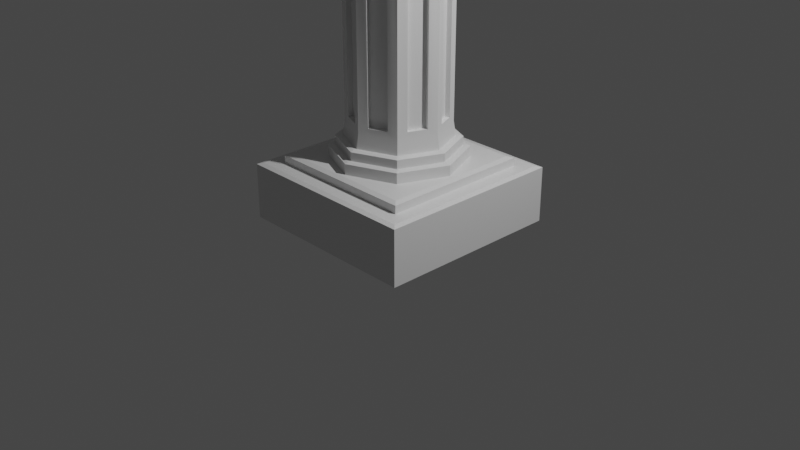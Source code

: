 # Source: columna.blend  (saved by Blender 3.2.14; exported with 4.5.12 LTS)
import bpy
from mathutils import Matrix  # noqa: F401  (used for matrix-valued properties, if any)

bpy.ops.wm.read_factory_settings(use_empty=True)
scene = bpy.context.scene
scene.name = 'Scene'

# ---- collections
col_collection = bpy.data.collections.new('Collection'); scene.collection.children.link(col_collection)

# ---- materials (node trees are filled in below, after node groups)
mat_material = bpy.data.materials.new('Material')
mat_material.alpha_threshold = 0.0
mat_material.use_transparent_shadow = False
mat_material.line_color = (0.0, 0.0, 0.0, 1.0)

# ---- node groups
ng_auto_smooth = bpy.data.node_groups.new('Auto Smooth', 'GeometryNodeTree')
_s = ng_auto_smooth.interface.new_socket(name='Geometry', in_out='OUTPUT', socket_type='NodeSocketGeometry')
_s = ng_auto_smooth.interface.new_socket(name='Geometry', in_out='INPUT', socket_type='NodeSocketGeometry')
_s = ng_auto_smooth.interface.new_socket(name='Angle', in_out='INPUT', socket_type='NodeSocketFloat')
_s.subtype = 'ANGLE'
_s.min_value = 0.0
_s.max_value = 3.142
ng_auto_smooth.is_modifier = True
_N = ng_auto_smooth.nodes; _L = ng_auto_smooth.links
n0 = _N.new('NodeGroupOutput'); n0.name = 'Group Output'; n0.location = (480, -100)
n1 = _N.new('NodeGroupInput'); n1.name = 'Group Input'; n1.location = (-420, -300)
n2 = _N.new('NodeGroupInput'); n2.name = 'Group Input.001'; n2.location = (-60, -100)
n3 = _N.new('GeometryNodeSetShadeSmooth'); n3.name = 'Set Shade Smooth'; n3.location = (120, -100)
n3.domain = 'EDGE'
n4 = _N.new('GeometryNodeSetShadeSmooth'); n4.name = 'Set Shade Smooth.001'; n4.location = (300, -100)
n5 = _N.new('GeometryNodeInputMeshEdgeAngle'); n5.name = 'Edge Angle'; n5.location = (-420, -220)
n6 = _N.new('GeometryNodeInputEdgeSmooth'); n6.name = 'Is Edge Smooth'; n6.location = (-60, -160)
n7 = _N.new('GeometryNodeInputShadeSmooth'); n7.name = 'Is Face Smooth'; n7.location = (-240, -340)
n8 = _N.new('FunctionNodeBooleanMath'); n8.name = 'Boolean Math'; n8.location = (-60, -220)
n9 = _N.new('FunctionNodeCompare'); n9.name = 'Compare'; n9.location = (-240, -180)
n9.operation = 'LESS_EQUAL'
_L.new(n5.outputs[0], n9.inputs[0])
_L.new(n4.outputs[0], n0.inputs[0])
_L.new(n1.outputs[1], n9.inputs[1])
_L.new(n9.outputs[0], n8.inputs[0])
_L.new(n7.outputs[0], n8.inputs[1])
_L.new(n2.outputs[0], n3.inputs[0])
_L.new(n6.outputs[0], n3.inputs[1])
_L.new(n3.outputs[0], n4.inputs[0])
_L.new(n8.outputs[0], n3.inputs[2])
n0.is_active_output = True

# ---- material node trees
mat_material.use_nodes = True; mat_material.node_tree.nodes.clear()
_N = mat_material.node_tree.nodes; _L = mat_material.node_tree.links
n0 = _N.new('ShaderNodeOutputMaterial'); n0.name = 'Material Output'; n0.location = (300, 300)
n1 = _N.new('ShaderNodeBsdfPrincipled'); n1.name = 'Principled BSDF'; n1.location = (10, 300)
n1.distribution = 'GGX'
n1.subsurface_method = 'RANDOM_WALK_SKIN'
n1.inputs[2].default_value = 0.4
n1.inputs[3].default_value = 1.45
n1.inputs[27].default_value = (0.0, 0.0, 0.0, 1.0)
n1.inputs[28].default_value = 1.0
_L.new(n1.outputs[0], n0.inputs[0])
n0.is_active_output = True

# ---- world
world_world = bpy.data.worlds.new('World'); scene.world = world_world
world_world.use_nodes = True; world_world.node_tree.nodes.clear()
_N = world_world.node_tree.nodes; _L = world_world.node_tree.links
n0 = _N.new('ShaderNodeOutputWorld'); n0.name = 'World Output'; n0.location = (300, 300)
n1 = _N.new('ShaderNodeBackground'); n1.name = 'Background'; n1.location = (10, 300)
n1.inputs[0].default_value = (0.05088, 0.05088, 0.05088, 1.0)
_L.new(n1.outputs[0], n0.inputs[0])
n0.is_active_output = True
world_world.color = (0.05088, 0.05088, 0.05088)
world_world.use_sun_shadow = False
world_world.sun_shadow_jitter_overblur = 0.0

# ---- cameras
cam_camera = bpy.data.cameras.new('Camera')
cam_camera.clip_end = 100.0
cam_camera.ortho_scale = 7.314

# ---- lights
light_light = bpy.data.lights.new('Light', 'POINT')
light_light.transmission_factor = 0.0
light_light.energy = 1000.0
light_light.shadow_soft_size = 0.1
light_light.shadow_maximum_resolution = 0.006
light_light.use_absolute_resolution = True

# ---- meshes
me_cube = bpy.data.meshes.new('Cube')
me_cube.from_pydata([(0.8008, 0.8008, 1.0), (1.0, 1.0, -1.0), (0.8008, -0.8008, 1.0), (1.0, -1.0, -1.0), (-0.8008, 0.8008, 1.0), (-1.0, 1.0, -1.0), (-0.8008, -0.8008, 1.0), (-1.0, -1.0, -1.0), (0.4953, 0.4953, 1.33), (0.4953, -0.4953, 1.33), (-0.4953, 0.4953, 1.33), (-0.4953, -0.4953, 1.33), (5.531e-08, 0.627, 1.728), (-0.627, 5.531e-08, 1.728), (0.627, -5.531e-08, 1.728), (-5.531e-08, -0.627, 1.728), (-6.124e-08, -0.7005, 1.33), (0.7005, -6.124e-08, 1.33), (-0.7005, 6.124e-08, 1.33), (6.124e-08, 0.7005, 1.33), (1.0, -1.0, 0.9499), (0.9499, -0.9499, 1.0), (-0.9499, -0.9499, 1.0), (-1.0, -1.0, 0.9499), (1.0, 1.0, 0.9499), (0.9499, 0.9499, 1.0), (-0.9499, 0.9499, 1.0), (-1.0, 1.0, 0.9499), (0.8008, -0.8008, 1.276), (0.747, -0.747, 1.33), (-0.747, -0.747, 1.33), (-0.8008, -0.8008, 1.276), (0.8008, 0.8008, 1.276), (0.747, 0.747, 1.33), (-0.747, 0.747, 1.33), (-0.8008, 0.8008, 1.276), (-0.4434, -0.4434, 1.728), (-0.4434, 0.4434, 1.728), (0.4434, -0.4434, 1.728), (0.4434, 0.4434, 1.728), (4.921e-08, 0.5522, 2.064), (-0.5522, 4.744e-08, 2.064), (0.5522, -4.825e-08, 2.064), (-4.648e-08, -0.5522, 2.064), (-0.3905, -0.3905, 2.064), (-0.3905, 0.3905, 2.064), (0.3905, -0.3905, 2.064), (0.3905, 0.3905, 2.064), (1.399e-07, 0.5622, 15.41), (-0.5622, 4.813e-08, 15.41), (0.5622, -4.929e-08, 15.41), (4.251e-08, -0.5622, 15.41), (-0.3976, -0.3976, 15.41), (-0.3976, 0.3976, 15.41), (0.3976, -0.3976, 15.41), (0.3976, 0.3976, 15.41), (-0.3742, -0.3742, 2.55), (-0.5292, 4.585e-08, 2.55), (0.5292, -4.585e-08, 2.55), (0.3742, -0.3742, 2.55), (-0.3742, 0.3742, 2.55), (5.076e-08, 0.5292, 2.55), (0.3742, 0.3742, 2.55), (-4.094e-08, -0.5292, 2.55), (-0.3742, -0.3742, 15.09), (0.5292, -4.585e-08, 15.09), (-0.3742, 0.3742, 15.09), (4.398e-08, -0.5292, 15.09), (-0.5292, 4.585e-08, 15.09), (0.3742, -0.3742, 15.09), (1.357e-07, 0.5292, 15.09), (0.3742, 0.3742, 15.09), (0.09209, -0.4869, 2.779), (0.2792, -0.4094, 2.779), (0.2792, -0.4094, 14.86), (0.09209, -0.4869, 14.86), (0.4869, 0.09209, 2.779), (0.4094, 0.2792, 2.779), (0.4094, 0.2792, 14.86), (0.4869, 0.09209, 14.86), (-0.2792, -0.4094, 2.779), (-0.09209, -0.4869, 2.779), (-0.09209, -0.4869, 14.86), (-0.2792, -0.4094, 14.86), (0.2792, 0.4094, 2.779), (0.09209, 0.4869, 2.779), (0.09209, 0.4869, 14.86), (0.2792, 0.4094, 14.86), (-0.4094, 0.2792, 2.779), (-0.4869, 0.09209, 2.779), (-0.4869, 0.09209, 14.86), (-0.4094, 0.2792, 14.86), (-0.09209, 0.4869, 2.779), (-0.2792, 0.4094, 2.779), (-0.2792, 0.4094, 14.86), (-0.09209, 0.4869, 14.86), (0.4094, -0.2792, 2.779), (0.4869, -0.09209, 2.779), (0.4869, -0.09209, 14.86), (0.4094, -0.2792, 14.86), (-0.4869, -0.09209, 2.779), (-0.4094, -0.2792, 2.779), (-0.4094, -0.2792, 14.86), (-0.4869, -0.09209, 14.86), (0.07334, -0.4417, 2.779), (0.2605, -0.3642, 2.779), (0.2605, -0.3642, 14.86), (0.07334, -0.4417, 14.86), (0.4417, 0.07334, 2.779), (0.3642, 0.2605, 2.779), (0.3642, 0.2605, 14.86), (0.4417, 0.07334, 14.86), (-0.2605, -0.3642, 2.779), (-0.07334, -0.4417, 2.779), (-0.07334, -0.4417, 14.86), (-0.2605, -0.3642, 14.86), (0.2605, 0.3642, 2.779), (0.07334, 0.4417, 2.779), (0.07334, 0.4417, 14.86), (0.2605, 0.3642, 14.86), (-0.3642, 0.2605, 2.779), (-0.4417, 0.07334, 2.779), (-0.4417, 0.07334, 14.86), (-0.3642, 0.2605, 14.86), (-0.07334, 0.4417, 2.779), (-0.2605, 0.3642, 2.779), (-0.2605, 0.3642, 14.86), (-0.07334, 0.4417, 14.86), (0.3642, -0.2605, 2.779), (0.4417, -0.07334, 2.779), (0.4417, -0.07334, 14.86), (0.3642, -0.2605, 14.86), (-0.4417, -0.07334, 2.779), (-0.3642, -0.2605, 2.779), (-0.3642, -0.2605, 14.86), (-0.4417, -0.07334, 14.86), (-0.7005, 6.124e-08, 1.696), (-0.6651, 5.839e-08, 1.728), (-0.4703, 0.4703, 1.728), (-0.4953, 0.4953, 1.696), (0.4953, -0.4953, 1.696), (0.4703, -0.4703, 1.728), (-5.839e-08, -0.6651, 1.728), (-6.124e-08, -0.7005, 1.696), (5.839e-08, 0.6651, 1.728), (6.124e-08, 0.7005, 1.696), (0.4953, 0.4953, 1.696), (0.4703, 0.4703, 1.728), (0.6651, -5.839e-08, 1.728), (0.7005, -6.124e-08, 1.696), (-0.4703, -0.4703, 1.728), (-0.4953, -0.4953, 1.696), (-0.627, 5.531e-08, 2.028), (-0.588, 5.153e-08, 2.064), (-0.4158, 0.4158, 2.064), (-0.4434, 0.4434, 2.028), (0.4434, -0.4434, 2.028), (0.4158, -0.4158, 2.064), (-4.992e-08, -0.588, 2.064), (-5.387e-08, -0.627, 2.028), (5.315e-08, 0.588, 2.064), (5.676e-08, 0.627, 2.028), (0.4434, 0.4434, 2.028), (0.4158, 0.4158, 2.064), (0.588, -5.153e-08, 2.064), (0.627, -5.531e-08, 2.028), (-0.4158, -0.4158, 2.064), (-0.4434, -0.4434, 2.028), (-1.346e-08, -0.6239, 15.72), (0.4412, -0.4412, 15.72), (0.6239, -5.49e-08, 15.72), (0.4412, 0.4412, 15.72), (9.464e-08, 0.6239, 15.72), (-0.4412, 0.4412, 15.72), (-0.6239, 5.32e-08, 15.72), (-0.4412, -0.4412, 15.72), (-4.91e-08, -0.7052, 16.14), (0.4986, -0.4986, 16.14), (0.7052, -6.205e-08, 16.14), (0.4986, 0.4986, 16.14), (7.308e-08, 0.7052, 16.14), (-0.4986, 0.4986, 16.14), (-0.7052, 6.013e-08, 16.14), (-0.4986, -0.4986, 16.14), (3.205e-08, -0.6183, 15.44), (3.966e-08, -0.5884, 15.41), (0.416, -0.416, 15.41), (0.4372, -0.4372, 15.44), (0.5884, -5.126e-08, 15.41), (0.6183, -5.361e-08, 15.44), (0.416, 0.416, 15.41), (0.4372, 0.4372, 15.44), (1.416e-07, 0.5884, 15.41), (1.392e-07, 0.6183, 15.44), (-0.416, 0.416, 15.41), (-0.4372, 0.4372, 15.44), (-0.5884, 5.068e-08, 15.41), (-0.6183, 5.353e-08, 15.44), (-0.4372, -0.4372, 15.44), (-0.416, -0.416, 15.41), (-0.4916, -0.4916, 15.78), (-0.4641, -0.4641, 15.73), (-0.6563, 5.591e-08, 15.73), (-0.6952, 5.917e-08, 15.78), (-0.4916, 0.4916, 15.78), (-0.4641, 0.4641, 15.73), (9.668e-08, 0.6563, 15.73), (9.664e-08, 0.6952, 15.78), (0.4916, 0.4916, 15.78), (0.4641, 0.4641, 15.73), (0.6563, -5.781e-08, 15.73), (0.6952, -6.13e-08, 15.78), (-2.383e-08, -0.6952, 15.78), (-1.704e-08, -0.6563, 15.73), (0.4641, -0.4641, 15.73), (0.4916, -0.4916, 15.78), (-1.0, -1.011, 17.94), (-1.0, 0.9894, 17.94), (1.0, -1.011, 17.94), (1.0, 0.9894, 17.94), (-1.0, -1.011, 16.71), (-1.0, 0.9894, 16.71), (1.0, -1.011, 16.71), (1.0, 0.9894, 16.71), (-0.8043, 0.7937, 16.71), (-0.8043, -0.8149, 16.71), (0.8043, -0.8149, 16.71), (0.8043, 0.7937, 16.71), (-0.8043, 0.7937, 16.18), (-0.8043, -0.8149, 16.18), (0.8043, -0.8149, 16.18), (0.8043, 0.7937, 16.18)], [], [(8, 19, 145, 146), (0, 2, 21, 25), (6, 4, 26, 22), (5, 1, 3, 7), (3, 20, 23, 7), (4, 0, 25, 26), (7, 23, 27, 5), (2, 6, 22, 21), (5, 27, 24, 1), (11, 18, 10, 34, 30), (10, 19, 8, 33, 34), (8, 17, 9, 29, 33), (6, 2, 28, 31), (2, 0, 32, 28), (4, 6, 31, 35), (0, 4, 35, 32), (21, 22, 23, 20), (25, 21, 20, 24), (22, 26, 27, 23), (26, 25, 24, 27), (1, 24, 20, 3), (29, 30, 31, 28), (33, 29, 28, 32), (30, 34, 35, 31), (34, 33, 32, 35), (9, 16, 11, 30, 29), (15, 36, 150, 142), (18, 11, 151, 136), (36, 13, 137, 150), (12, 39, 147, 144), (16, 9, 140, 143), (44, 41, 153, 166), (14, 38, 141, 148), (10, 18, 136, 139), (9, 17, 149, 140), (19, 10, 139, 145), (17, 8, 146, 149), (38, 15, 142, 141), (11, 16, 143, 151), (37, 12, 144, 138), (39, 14, 148, 147), (68, 64, 52, 49), (47, 42, 164, 163), (40, 47, 163, 160), (42, 46, 157, 164), (45, 40, 160, 154), (43, 44, 166, 158), (46, 43, 158, 157), (37, 13, 152, 155), (15, 38, 156, 159), (12, 37, 155, 161), (14, 39, 162, 165), (38, 14, 165, 156), (36, 15, 159, 167), (13, 36, 167, 152), (39, 12, 161, 162), (187, 189, 170, 169), (69, 65, 50, 54), (70, 66, 53, 48), (66, 68, 49, 53), (71, 70, 48, 55), (64, 67, 51, 52), (65, 71, 55, 50), (67, 69, 54, 51), (43, 46, 59, 63), (42, 47, 62, 58), (44, 43, 63, 56), (47, 40, 61, 62), (45, 41, 57, 60), (40, 45, 60, 61), (46, 42, 58, 59), (41, 44, 56, 57), (73, 74, 106, 105), (93, 94, 126, 125), (75, 72, 104, 107), (95, 92, 124, 127), (86, 87, 119, 118), (72, 73, 105, 104), (92, 93, 125, 124), (85, 86, 118, 117), (63, 59, 73, 72), (59, 69, 74, 73), (69, 67, 75, 74), (67, 63, 72, 75), (58, 62, 77, 76), (62, 71, 78, 77), (71, 65, 79, 78), (65, 58, 76, 79), (56, 63, 81, 80), (63, 67, 82, 81), (67, 64, 83, 82), (64, 56, 80, 83), (62, 61, 85, 84), (61, 70, 86, 85), (70, 71, 87, 86), (71, 62, 84, 87), (60, 57, 89, 88), (57, 68, 90, 89), (68, 66, 91, 90), (66, 60, 88, 91), (61, 60, 93, 92), (60, 66, 94, 93), (66, 70, 95, 94), (70, 61, 92, 95), (59, 58, 97, 96), (58, 65, 98, 97), (65, 69, 99, 98), (69, 59, 96, 99), (57, 56, 101, 100), (56, 64, 102, 101), (64, 68, 103, 102), (68, 57, 100, 103), (104, 105, 106, 107), (108, 109, 110, 111), (112, 113, 114, 115), (116, 117, 118, 119), (120, 121, 122, 123), (124, 125, 126, 127), (128, 129, 130, 131), (132, 133, 134, 135), (100, 101, 133, 132), (80, 81, 113, 112), (94, 95, 127, 126), (74, 75, 107, 106), (103, 100, 132, 135), (83, 80, 112, 115), (101, 102, 134, 133), (81, 82, 114, 113), (88, 89, 121, 120), (102, 103, 135, 134), (82, 83, 115, 114), (91, 88, 120, 123), (89, 90, 122, 121), (96, 97, 129, 128), (76, 77, 109, 108), (90, 91, 123, 122), (99, 96, 128, 131), (79, 76, 108, 111), (97, 98, 130, 129), (77, 78, 110, 109), (84, 85, 117, 116), (98, 99, 131, 130), (78, 79, 111, 110), (87, 84, 116, 119), (137, 138, 139, 136), (141, 142, 143, 140), (138, 144, 145, 139), (147, 148, 149, 146), (148, 141, 140, 149), (142, 150, 151, 143), (150, 137, 136, 151), (144, 147, 146, 145), (13, 37, 138, 137), (153, 154, 155, 152), (157, 158, 159, 156), (154, 160, 161, 155), (163, 164, 165, 162), (164, 157, 156, 165), (158, 166, 167, 159), (166, 153, 152, 167), (160, 163, 162, 161), (41, 45, 154, 153), (198, 184, 168, 175), (189, 191, 171, 170), (191, 193, 172, 171), (193, 195, 173, 172), (195, 197, 174, 173), (197, 198, 175, 174), (51, 54, 186, 185), (175, 168, 213, 201), (53, 49, 196, 194), (55, 48, 192, 190), (54, 50, 188, 186), (52, 51, 185, 199), (49, 52, 199, 196), (48, 53, 194, 192), (50, 55, 190, 188), (176, 177, 178, 179, 180, 181, 182, 183), (172, 173, 205, 206), (170, 171, 209, 210), (174, 175, 201, 202), (207, 204, 181, 180), (211, 208, 179, 178), (212, 215, 177, 176), (168, 169, 214, 213), (215, 211, 178, 177), (208, 207, 180, 179), (204, 203, 182, 181), (173, 174, 202, 205), (169, 170, 210, 214), (171, 172, 206, 209), (203, 200, 183, 182), (187, 184, 185, 186), (184, 198, 199, 185), (189, 187, 186, 188), (191, 189, 188, 190), (193, 191, 190, 192), (195, 193, 192, 194), (197, 195, 194, 196), (198, 197, 196, 199), (184, 187, 169, 168), (215, 212, 213, 214), (211, 215, 214, 210), (207, 208, 209, 206), (203, 204, 205, 202), (212, 200, 201, 213), (208, 211, 210, 209), (204, 207, 206, 205), (200, 203, 202, 201), (200, 212, 176, 183), (216, 220, 221, 217), (217, 219, 218, 216), (217, 221, 223, 219), (219, 223, 222, 218), (218, 222, 220, 216), (227, 224, 228, 231), (221, 220, 225, 224), (220, 222, 226, 225), (222, 223, 227, 226), (223, 221, 224, 227), (225, 226, 230, 229), (224, 225, 229, 228), (226, 227, 231, 230), (228, 229, 230, 231)])
me_cube.polygons.foreach_set('use_smooth', [1, 1, 1, 1, 1, 1, 1, 1, 1, 1, 1, 1, 1, 1, 1, 1, 1, 1, 1, 1, 1, 1, 1, 1, 1, 1, 1, 1, 1, 1, 1, 1, 1, 1, 1, 1, 1, 1, 1, 1, 1, 1, 1, 1, 1, 1, 1, 1, 1, 1, 1, 1, 1, 1, 1, 1, 1, 1, 1, 1, 1, 1, 1, 1, 1, 1, 1, 1, 1, 1, 1, 1, 1, 1, 1, 1, 1, 1, 1, 1, 1, 1, 1, 1, 1, 1, 1, 1, 1, 1, 1, 1, 1, 1, 1, 1, 1, 1, 1, 1, 1, 1, 1, 1, 1, 1, 1, 1, 1, 1, 1, 1, 1, 1, 1, 1, 1, 1, 1, 1, 1, 1, 1, 1, 1, 1, 1, 1, 1, 1, 1, 1, 1, 1, 1, 1, 1, 1, 1, 1, 1, 1, 1, 1, 1, 1, 1, 1, 1, 1, 1, 1, 1, 1, 1, 1, 1, 1, 1, 1, 1, 1, 1, 1, 1, 1, 1, 1, 1, 1, 1, 1, 1, 1, 1, 1, 1, 1, 1, 1, 1, 1, 1, 1, 1, 1, 1, 1, 1, 1, 1, 1, 1, 1, 1, 1, 1, 1, 1, 1, 1, 1, 1, 1, 1, 1, 1, 1, 1, 1, 0, 0, 0, 0, 0, 0, 0, 0, 0, 0, 0, 0, 0, 0])
_uv = me_cube.uv_layers.new(name='UVMap')
_uv.uv.foreach_set('vector', [0.6775, 0.5525, 0.75, 0.5525, 0.75, 0.5525, 0.6775, 0.5525, 0.6499, 0.5249, 0.6499, 0.7251, 0.6313, 0.7437, 0.6313, 0.5063, 0.8501, 0.7251, 0.8501, 0.5249, 0.8687, 0.5063, 0.8687, 0.7437, 0.125, 0.5, 0.375, 0.5, 0.375, 0.75, 0.125, 0.75, 0.375, 0.75, 0.6187, 0.75, 0.6187, 1.0, 0.375, 1.0, 0.8501, 0.5249, 0.6499, 0.5249, 0.6313, 0.5063, 0.8687, 0.5063, 0.375, 0.0, 0.6187, 0.0, 0.6187, 0.25, 0.375, 0.25, 0.6499, 0.7251, 0.8501, 0.7251, 0.8687, 0.7437, 0.6313, 0.7437, 0.375, 0.25, 0.6187, 0.25, 0.6187, 0.5, 0.375, 0.5, 0.8225, 0.6975, 0.8225, 0.625, 0.8225, 0.5525, 0.8453, 0.5297, 0.8453, 0.7203, 0.8225, 0.5525, 0.75, 0.5525, 0.6775, 0.5525, 0.6547, 0.5297, 0.8453, 0.5297, 0.6775, 0.5525, 0.6775, 0.625, 0.6775, 0.6975, 0.6547, 0.7203, 0.6547, 0.5297, 0.8501, 0.7251, 0.6499, 0.7251, 0.6499, 0.7251, 0.8501, 0.7251, 0.6499, 0.7251, 0.6499, 0.5249, 0.6499, 0.5249, 0.6499, 0.7251, 0.8501, 0.5249, 0.8501, 0.7251, 0.8501, 0.7251, 0.8501, 0.5249, 0.6499, 0.5249, 0.8501, 0.5249, 0.8501, 0.5249, 0.6499, 0.5249, 0.625, 0.7563, 0.625, 0.9937, 0.6187, 1.0, 0.6187, 0.75, 0.6313, 0.5063, 0.6313, 0.7437, 0.6187, 0.75, 0.6187, 0.5, 0.625, 0.006265, 0.625, 0.2437, 0.6187, 0.25, 0.6187, 0.0, 0.625, 0.2563, 0.625, 0.4937, 0.6187, 0.5, 0.6187, 0.25, 0.375, 0.5, 0.6187, 0.5, 0.6187, 0.75, 0.375, 0.75, 0.6547, 0.7203, 0.8453, 0.7203, 0.8501, 0.7251, 0.6499, 0.7251, 0.6547, 0.5297, 0.6547, 0.7203, 0.6499, 0.7251, 0.6499, 0.5249, 0.8453, 0.7203, 0.8453, 0.5297, 0.8501, 0.5249, 0.8501, 0.7251, 0.8453, 0.5297, 0.6547, 0.5297, 0.6499, 0.5249, 0.8501, 0.5249, 0.6775, 0.6975, 0.75, 0.6975, 0.8225, 0.6975, 0.8453, 0.7203, 0.6547, 0.7203, 0.75, 0.6925, 0.8131, 0.6881, 0.818, 0.693, 0.75, 0.6951, 0.8225, 0.625, 0.8225, 0.6975, 0.8225, 0.6975, 0.8225, 0.625, 0.8131, 0.6881, 0.8175, 0.625, 0.8201, 0.625, 0.818, 0.693, 0.75, 0.5575, 0.6869, 0.5619, 0.682, 0.557, 0.75, 0.5549, 0.75, 0.6975, 0.6775, 0.6975, 0.6775, 0.6975, 0.75, 0.6975, 0.8014, 0.6764, 0.8096, 0.625, 0.8144, 0.625, 0.8084, 0.6834, 0.6825, 0.625, 0.6869, 0.6881, 0.682, 0.693, 0.6799, 0.625, 0.8225, 0.5525, 0.8225, 0.625, 0.8225, 0.625, 0.8225, 0.5525, 0.6775, 0.6975, 0.6775, 0.625, 0.6775, 0.625, 0.6775, 0.6975, 0.75, 0.5525, 0.8225, 0.5525, 0.8225, 0.5525, 0.75, 0.5525, 0.6775, 0.625, 0.6775, 0.5525, 0.6775, 0.5525, 0.6775, 0.625, 0.6869, 0.6881, 0.75, 0.6925, 0.75, 0.6951, 0.682, 0.693, 0.8225, 0.6975, 0.75, 0.6975, 0.75, 0.6975, 0.8225, 0.6975, 0.8131, 0.5619, 0.75, 0.5575, 0.75, 0.5549, 0.818, 0.557, 0.6869, 0.5619, 0.6825, 0.625, 0.6799, 0.625, 0.682, 0.557, 0.8096, 0.625, 0.8014, 0.6764, 0.8014, 0.6764, 0.8096, 0.625, 0.6986, 0.5736, 0.6904, 0.625, 0.6856, 0.625, 0.6916, 0.5666, 0.75, 0.5654, 0.6986, 0.5736, 0.6916, 0.5666, 0.75, 0.5606, 0.6904, 0.625, 0.6986, 0.6764, 0.6916, 0.6834, 0.6856, 0.625, 0.8014, 0.5736, 0.75, 0.5654, 0.75, 0.5606, 0.8084, 0.5666, 0.75, 0.6846, 0.8014, 0.6764, 0.8084, 0.6834, 0.75, 0.6894, 0.6986, 0.6764, 0.75, 0.6846, 0.75, 0.6894, 0.6916, 0.6834, 0.8131, 0.5619, 0.8175, 0.625, 0.8175, 0.625, 0.8131, 0.5619, 0.75, 0.6925, 0.6869, 0.6881, 0.6869, 0.6881, 0.75, 0.6925, 0.75, 0.5575, 0.8131, 0.5619, 0.8131, 0.5619, 0.75, 0.5575, 0.6825, 0.625, 0.6869, 0.5619, 0.6869, 0.5619, 0.6825, 0.625, 0.6869, 0.6881, 0.6825, 0.625, 0.6825, 0.625, 0.6869, 0.6881, 0.8131, 0.6881, 0.75, 0.6925, 0.75, 0.6925, 0.8131, 0.6881, 0.8175, 0.625, 0.8131, 0.6881, 0.8131, 0.6881, 0.8175, 0.625, 0.6869, 0.5619, 0.75, 0.5575, 0.75, 0.5575, 0.6869, 0.5619, 0.6986, 0.6764, 0.6904, 0.625, 0.6904, 0.625, 0.6986, 0.6764, 0.6986, 0.6764, 0.6904, 0.625, 0.6904, 0.625, 0.6986, 0.6764, 0.75, 0.5654, 0.8014, 0.5736, 0.8014, 0.5736, 0.75, 0.5654, 0.8014, 0.5736, 0.8096, 0.625, 0.8096, 0.625, 0.8014, 0.5736, 0.6986, 0.5736, 0.75, 0.5654, 0.75, 0.5654, 0.6986, 0.5736, 0.8014, 0.6764, 0.75, 0.6846, 0.75, 0.6846, 0.8014, 0.6764, 0.6904, 0.625, 0.6986, 0.5736, 0.6986, 0.5736, 0.6904, 0.625, 0.75, 0.6846, 0.6986, 0.6764, 0.6986, 0.6764, 0.75, 0.6846, 0.75, 0.6846, 0.6986, 0.6764, 0.6986, 0.6764, 0.75, 0.6846, 0.6904, 0.625, 0.6986, 0.5736, 0.6986, 0.5736, 0.6904, 0.625, 0.8014, 0.6764, 0.75, 0.6846, 0.75, 0.6846, 0.8014, 0.6764, 0.6986, 0.5736, 0.75, 0.5654, 0.75, 0.5654, 0.6986, 0.5736, 0.8014, 0.5736, 0.8096, 0.625, 0.8096, 0.625, 0.8014, 0.5736, 0.75, 0.5654, 0.8014, 0.5736, 0.8014, 0.5736, 0.75, 0.5654, 0.6986, 0.6764, 0.6904, 0.625, 0.6904, 0.625, 0.6986, 0.6764, 0.8096, 0.625, 0.8014, 0.6764, 0.8014, 0.6764, 0.8096, 0.625, 0.7112, 0.6784, 0.7112, 0.6784, 0.7112, 0.6784, 0.7112, 0.6784, 0.7888, 0.5716, 0.7888, 0.5716, 0.7888, 0.5716, 0.7888, 0.5716, 0.7374, 0.6826, 0.7374, 0.6826, 0.7374, 0.6826, 0.7374, 0.6826, 0.7626, 0.5674, 0.7626, 0.5674, 0.7626, 0.5674, 0.7626, 0.5674, 0.7374, 0.5674, 0.7112, 0.5716, 0.7112, 0.5716, 0.7374, 0.5674, 0.7374, 0.6826, 0.7112, 0.6784, 0.7112, 0.6784, 0.7374, 0.6826, 0.7626, 0.5674, 0.7888, 0.5716, 0.7888, 0.5716, 0.7626, 0.5674, 0.7374, 0.5674, 0.7374, 0.5674, 0.7374, 0.5674, 0.7374, 0.5674, 0.75, 0.6846, 0.6986, 0.6764, 0.7112, 0.6784, 0.7374, 0.6826, 0.6986, 0.6764, 0.6986, 0.6764, 0.7112, 0.6784, 0.7112, 0.6784, 0.6986, 0.6764, 0.75, 0.6846, 0.7374, 0.6826, 0.7112, 0.6784, 0.75, 0.6846, 0.75, 0.6846, 0.7374, 0.6826, 0.7374, 0.6826, 0.6904, 0.625, 0.6986, 0.5736, 0.6966, 0.5862, 0.6924, 0.6124, 0.6986, 0.5736, 0.6986, 0.5736, 0.6966, 0.5862, 0.6966, 0.5862, 0.6986, 0.5736, 0.6904, 0.625, 0.6924, 0.6124, 0.6966, 0.5862, 0.6904, 0.625, 0.6904, 0.625, 0.6924, 0.6124, 0.6924, 0.6124, 0.8014, 0.6764, 0.75, 0.6846, 0.7626, 0.6826, 0.7888, 0.6784, 0.75, 0.6846, 0.75, 0.6846, 0.7626, 0.6826, 0.7626, 0.6826, 0.75, 0.6846, 0.8014, 0.6764, 0.7888, 0.6784, 0.7626, 0.6826, 0.8014, 0.6764, 0.8014, 0.6764, 0.7888, 0.6784, 0.7888, 0.6784, 0.6986, 0.5736, 0.75, 0.5654, 0.7374, 0.5674, 0.7112, 0.5716, 0.75, 0.5654, 0.75, 0.5654, 0.7374, 0.5674, 0.7374, 0.5674, 0.75, 0.5654, 0.6986, 0.5736, 0.7112, 0.5716, 0.7374, 0.5674, 0.6986, 0.5736, 0.6986, 0.5736, 0.7112, 0.5716, 0.7112, 0.5716, 0.8014, 0.5736, 0.8096, 0.625, 0.8076, 0.6124, 0.8034, 0.5862, 0.8096, 0.625, 0.8096, 0.625, 0.8076, 0.6124, 0.8076, 0.6124, 0.8096, 0.625, 0.8014, 0.5736, 0.8034, 0.5862, 0.8076, 0.6124, 0.8014, 0.5736, 0.8014, 0.5736, 0.8034, 0.5862, 0.8034, 0.5862, 0.75, 0.5654, 0.8014, 0.5736, 0.7888, 0.5716, 0.7626, 0.5674, 0.8014, 0.5736, 0.8014, 0.5736, 0.7888, 0.5716, 0.7888, 0.5716, 0.8014, 0.5736, 0.75, 0.5654, 0.7626, 0.5674, 0.7888, 0.5716, 0.75, 0.5654, 0.75, 0.5654, 0.7626, 0.5674, 0.7626, 0.5674, 0.6986, 0.6764, 0.6904, 0.625, 0.6924, 0.6376, 0.6966, 0.6638, 0.6904, 0.625, 0.6904, 0.625, 0.6924, 0.6376, 0.6924, 0.6376, 0.6904, 0.625, 0.6986, 0.6764, 0.6966, 0.6638, 0.6924, 0.6376, 0.6986, 0.6764, 0.6986, 0.6764, 0.6966, 0.6638, 0.6966, 0.6638, 0.8096, 0.625, 0.8014, 0.6764, 0.8034, 0.6638, 0.8076, 0.6376, 0.8014, 0.6764, 0.8014, 0.6764, 0.8034, 0.6638, 0.8034, 0.6638, 0.8014, 0.6764, 0.8096, 0.625, 0.8076, 0.6376, 0.8034, 0.6638, 0.8096, 0.625, 0.8096, 0.625, 0.8076, 0.6376, 0.8076, 0.6376, 0.7374, 0.6826, 0.7112, 0.6784, 0.7112, 0.6784, 0.7374, 0.6826, 0.6924, 0.6124, 0.6966, 0.5862, 0.6966, 0.5862, 0.6924, 0.6124, 0.7888, 0.6784, 0.7626, 0.6826, 0.7626, 0.6826, 0.7888, 0.6784, 0.7112, 0.5716, 0.7374, 0.5674, 0.7374, 0.5674, 0.7112, 0.5716, 0.8034, 0.5862, 0.8076, 0.6124, 0.8076, 0.6124, 0.8034, 0.5862, 0.7626, 0.5674, 0.7888, 0.5716, 0.7888, 0.5716, 0.7626, 0.5674, 0.6966, 0.6638, 0.6924, 0.6376, 0.6924, 0.6376, 0.6966, 0.6638, 0.8076, 0.6376, 0.8034, 0.6638, 0.8034, 0.6638, 0.8076, 0.6376, 0.8076, 0.6376, 0.8034, 0.6638, 0.8034, 0.6638, 0.8076, 0.6376, 0.7888, 0.6784, 0.7626, 0.6826, 0.7626, 0.6826, 0.7888, 0.6784, 0.7888, 0.5716, 0.7626, 0.5674, 0.7626, 0.5674, 0.7888, 0.5716, 0.7112, 0.6784, 0.7374, 0.6826, 0.7374, 0.6826, 0.7112, 0.6784, 0.8076, 0.6376, 0.8076, 0.6376, 0.8076, 0.6376, 0.8076, 0.6376, 0.7888, 0.6784, 0.7888, 0.6784, 0.7888, 0.6784, 0.7888, 0.6784, 0.8034, 0.6638, 0.8034, 0.6638, 0.8034, 0.6638, 0.8034, 0.6638, 0.7626, 0.6826, 0.7626, 0.6826, 0.7626, 0.6826, 0.7626, 0.6826, 0.8034, 0.5862, 0.8076, 0.6124, 0.8076, 0.6124, 0.8034, 0.5862, 0.8034, 0.6638, 0.8076, 0.6376, 0.8076, 0.6376, 0.8034, 0.6638, 0.7626, 0.6826, 0.7888, 0.6784, 0.7888, 0.6784, 0.7626, 0.6826, 0.8034, 0.5862, 0.8034, 0.5862, 0.8034, 0.5862, 0.8034, 0.5862, 0.8076, 0.6124, 0.8076, 0.6124, 0.8076, 0.6124, 0.8076, 0.6124, 0.6966, 0.6638, 0.6924, 0.6376, 0.6924, 0.6376, 0.6966, 0.6638, 0.6924, 0.6124, 0.6966, 0.5862, 0.6966, 0.5862, 0.6924, 0.6124, 0.8076, 0.6124, 0.8034, 0.5862, 0.8034, 0.5862, 0.8076, 0.6124, 0.6966, 0.6638, 0.6966, 0.6638, 0.6966, 0.6638, 0.6966, 0.6638, 0.6924, 0.6124, 0.6924, 0.6124, 0.6924, 0.6124, 0.6924, 0.6124, 0.6924, 0.6376, 0.6924, 0.6376, 0.6924, 0.6376, 0.6924, 0.6376, 0.6966, 0.5862, 0.6966, 0.5862, 0.6966, 0.5862, 0.6966, 0.5862, 0.7112, 0.5716, 0.7374, 0.5674, 0.7374, 0.5674, 0.7112, 0.5716, 0.6924, 0.6376, 0.6966, 0.6638, 0.6966, 0.6638, 0.6924, 0.6376, 0.6966, 0.5862, 0.6924, 0.6124, 0.6924, 0.6124, 0.6966, 0.5862, 0.7112, 0.5716, 0.7112, 0.5716, 0.7112, 0.5716, 0.7112, 0.5716, 0.8201, 0.625, 0.818, 0.557, 0.8225, 0.5525, 0.8225, 0.625, 0.682, 0.693, 0.75, 0.6951, 0.75, 0.6975, 0.6775, 0.6975, 0.818, 0.557, 0.75, 0.5549, 0.75, 0.5525, 0.8225, 0.5525, 0.682, 0.557, 0.6799, 0.625, 0.6775, 0.625, 0.6775, 0.5525, 0.6799, 0.625, 0.682, 0.693, 0.6775, 0.6975, 0.6775, 0.625, 0.75, 0.6951, 0.818, 0.693, 0.8225, 0.6975, 0.75, 0.6975, 0.818, 0.693, 0.8201, 0.625, 0.8225, 0.625, 0.8225, 0.6975, 0.75, 0.5549, 0.682, 0.557, 0.6775, 0.5525, 0.75, 0.5525, 0.8175, 0.625, 0.8131, 0.5619, 0.818, 0.557, 0.8201, 0.625, 0.8144, 0.625, 0.8084, 0.5666, 0.8131, 0.5619, 0.8175, 0.625, 0.6916, 0.6834, 0.75, 0.6894, 0.75, 0.6925, 0.6869, 0.6881, 0.8084, 0.5666, 0.75, 0.5606, 0.75, 0.5575, 0.8131, 0.5619, 0.6916, 0.5666, 0.6856, 0.625, 0.6825, 0.625, 0.6869, 0.5619, 0.6856, 0.625, 0.6916, 0.6834, 0.6869, 0.6881, 0.6825, 0.625, 0.75, 0.6894, 0.8084, 0.6834, 0.8131, 0.6881, 0.75, 0.6925, 0.8084, 0.6834, 0.8144, 0.625, 0.8175, 0.625, 0.8131, 0.6881, 0.75, 0.5606, 0.6916, 0.5666, 0.6869, 0.5619, 0.75, 0.5575, 0.8096, 0.625, 0.8014, 0.5736, 0.8084, 0.5666, 0.8144, 0.625, 0.8014, 0.6764, 0.75, 0.6846, 0.75, 0.6846, 0.8014, 0.6764, 0.6904, 0.625, 0.6986, 0.5736, 0.6986, 0.5736, 0.6904, 0.625, 0.6986, 0.5736, 0.75, 0.5654, 0.75, 0.5654, 0.6986, 0.5736, 0.75, 0.5654, 0.8014, 0.5736, 0.8014, 0.5736, 0.75, 0.5654, 0.8014, 0.5736, 0.8096, 0.625, 0.8096, 0.625, 0.8014, 0.5736, 0.8096, 0.625, 0.8014, 0.6764, 0.8014, 0.6764, 0.8096, 0.625, 0.75, 0.6846, 0.6986, 0.6764, 0.6986, 0.6764, 0.75, 0.6846, 0.8014, 0.6764, 0.75, 0.6846, 0.75, 0.6846, 0.8014, 0.6764, 0.8014, 0.5736, 0.8096, 0.625, 0.8096, 0.625, 0.8014, 0.5736, 0.6986, 0.5736, 0.75, 0.5654, 0.75, 0.5654, 0.6986, 0.5736, 0.6986, 0.6764, 0.6904, 0.625, 0.6904, 0.625, 0.6986, 0.6764, 0.8014, 0.6764, 0.75, 0.6846, 0.75, 0.6846, 0.8014, 0.6764, 0.8096, 0.625, 0.8014, 0.6764, 0.8014, 0.6764, 0.8096, 0.625, 0.75, 0.5654, 0.8014, 0.5736, 0.8014, 0.5736, 0.75, 0.5654, 0.6904, 0.625, 0.6986, 0.5736, 0.6986, 0.5736, 0.6904, 0.625, 0.75, 0.6846, 0.6986, 0.6764, 0.6904, 0.625, 0.6986, 0.5736, 0.75, 0.5654, 0.8014, 0.5736, 0.8096, 0.625, 0.8014, 0.6764, 0.75, 0.5654, 0.8014, 0.5736, 0.8014, 0.5736, 0.75, 0.5654, 0.6904, 0.625, 0.6986, 0.5736, 0.6986, 0.5736, 0.6904, 0.625, 0.8096, 0.625, 0.8014, 0.6764, 0.8014, 0.6764, 0.8096, 0.625, 0.75, 0.5654, 0.8014, 0.5736, 0.8014, 0.5736, 0.75, 0.5654, 0.6904, 0.625, 0.6986, 0.5736, 0.6986, 0.5736, 0.6904, 0.625, 0.75, 0.6846, 0.6986, 0.6764, 0.6986, 0.6764, 0.75, 0.6846, 0.75, 0.6846, 0.6986, 0.6764, 0.6986, 0.6764, 0.75, 0.6846, 0.6986, 0.6764, 0.6904, 0.625, 0.6904, 0.625, 0.6986, 0.6764, 0.6986, 0.5736, 0.75, 0.5654, 0.75, 0.5654, 0.6986, 0.5736, 0.8014, 0.5736, 0.8096, 0.625, 0.8096, 0.625, 0.8014, 0.5736, 0.8014, 0.5736, 0.8096, 0.625, 0.8096, 0.625, 0.8014, 0.5736, 0.6986, 0.6764, 0.6904, 0.625, 0.6904, 0.625, 0.6986, 0.6764, 0.6986, 0.5736, 0.75, 0.5654, 0.75, 0.5654, 0.6986, 0.5736, 0.8096, 0.625, 0.8014, 0.6764, 0.8014, 0.6764, 0.8096, 0.625, 0.6986, 0.6764, 0.75, 0.6846, 0.75, 0.6846, 0.6986, 0.6764, 0.75, 0.6846, 0.8014, 0.6764, 0.8014, 0.6764, 0.75, 0.6846, 0.6904, 0.625, 0.6986, 0.6764, 0.6986, 0.6764, 0.6904, 0.625, 0.6986, 0.5736, 0.6904, 0.625, 0.6904, 0.625, 0.6986, 0.5736, 0.75, 0.5654, 0.6986, 0.5736, 0.6986, 0.5736, 0.75, 0.5654, 0.8014, 0.5736, 0.75, 0.5654, 0.75, 0.5654, 0.8014, 0.5736, 0.8096, 0.625, 0.8014, 0.5736, 0.8014, 0.5736, 0.8096, 0.625, 0.8014, 0.6764, 0.8096, 0.625, 0.8096, 0.625, 0.8014, 0.6764, 0.75, 0.6846, 0.6986, 0.6764, 0.6986, 0.6764, 0.75, 0.6846, 0.6986, 0.6764, 0.75, 0.6846, 0.75, 0.6846, 0.6986, 0.6764, 0.6904, 0.625, 0.6986, 0.6764, 0.6986, 0.6764, 0.6904, 0.625, 0.75, 0.5654, 0.6986, 0.5736, 0.6986, 0.5736, 0.75, 0.5654, 0.8096, 0.625, 0.8014, 0.5736, 0.8014, 0.5736, 0.8096, 0.625, 0.75, 0.6846, 0.8014, 0.6764, 0.8014, 0.6764, 0.75, 0.6846, 0.6986, 0.5736, 0.6904, 0.625, 0.6904, 0.625, 0.6986, 0.5736, 0.8014, 0.5736, 0.75, 0.5654, 0.75, 0.5654, 0.8014, 0.5736, 0.8014, 0.6764, 0.8096, 0.625, 0.8096, 0.625, 0.8014, 0.6764, 0.8014, 0.6764, 0.75, 0.6846, 0.75, 0.6846, 0.8014, 0.6764, 0.4193, 0.0, 0.647, 0.0, 0.647, 0.25, 0.4193, 0.25, 0.125, 0.5, 0.375, 0.5, 0.375, 0.75, 0.125, 0.75, 0.4193, 0.25, 0.647, 0.25, 0.647, 0.5, 0.4193, 0.5, 0.4193, 0.5, 0.647, 0.5, 0.647, 0.75, 0.4193, 0.75, 0.4193, 0.75, 0.647, 0.75, 0.647, 1.0, 0.4193, 1.0, 0.6027, 0.5103, 0.6027, 0.3376, 0.6027, 0.3376, 0.6027, 0.5103, 0.6027, 0.25, 0.6027, 1.0, 0.6027, 0.9124, 0.6027, 0.3376, 0.6027, 1.0, 0.6027, 0.75, 0.6027, 0.7397, 0.6027, 0.9124, 0.6027, 0.75, 0.6027, 0.5, 0.6027, 0.5103, 0.6027, 0.7397, 0.6027, 0.5, 0.6027, 0.25, 0.6027, 0.3376, 0.6027, 0.5103, 0.6027, 0.9124, 0.6027, 0.7397, 0.6027, 0.7397, 0.6027, 0.9124, 0.6027, 0.3376, 0.6027, 0.9124, 0.6027, 0.9124, 0.6027, 0.3376, 0.6027, 0.7397, 0.6027, 0.5103, 0.6027, 0.5103, 0.6027, 0.7397, 0.6027, 0.3376, 0.6027, 0.9124, 0.6027, 0.7397, 0.6027, 0.5103])
me_cube.materials.append(mat_material)
me_cube.use_mirror_vertex_groups = False
me_cube.update()

# ---- objects
ob_cube = bpy.data.objects.new('Cube', me_cube)
ob_light = bpy.data.objects.new('Light', light_light)
ob_camera = bpy.data.objects.new('Camera', cam_camera)

# ---- transforms, parenting, visibility, modifiers, constraints
ob_cube.location = (0.0, 0.0, 0.3)
ob_cube.scale = (1.0, 1.0, 0.3)
ob_cube.lock_rotations_4d = False
ob_cube.empty_display_type = 'ARROWS'
ob_cube.lineart.crease_threshold = 0.0
_m = ob_cube.modifiers.new('Auto Smooth', 'NODES')
_m.node_group = ng_auto_smooth
_gi = [s.identifier for s in ng_auto_smooth.interface.items_tree if s.item_type == 'SOCKET' and s.in_out == 'INPUT']
_m[_gi[1]] = 0.5236  # Angle
ob_light.location = (4.076, 1.005, 5.904)
ob_light.rotation_euler = (0.6503, 0.05522, 1.866)
ob_light.lock_rotations_4d = False
ob_light.empty_display_type = 'ARROWS'
ob_light.color = (0.0, 0.0, 0.0, 0.0)
ob_light.lineart.crease_threshold = 0.0
ob_camera.location = (7.359, -6.926, 4.958)
ob_camera.rotation_euler = (1.109, 0.0, 0.8149)
ob_camera.lock_rotations_4d = False
ob_camera.empty_display_type = 'ARROWS'
ob_camera.color = (0.0, 0.0, 0.0, 0.0)
ob_camera.display_type = 'WIRE'
ob_camera.lineart.crease_threshold = 0.0

# ---- collection membership
col_collection.objects.link(ob_cube)
col_collection.objects.link(ob_light)
col_collection.objects.link(ob_camera)

# ---- scene / render settings (as saved in the file)
scene.camera = ob_camera
scene.frame_start = 1; scene.frame_end = 250; scene.frame_set(1)
scene.render.engine = 'BLENDER_EEVEE_NEXT'
scene.cycles.sampling_pattern = 'TABULATED_SOBOL'
scene.cycles.use_light_tree = False
scene.view_settings.view_transform = 'Filmic'
bpy.context.view_layer.update()
